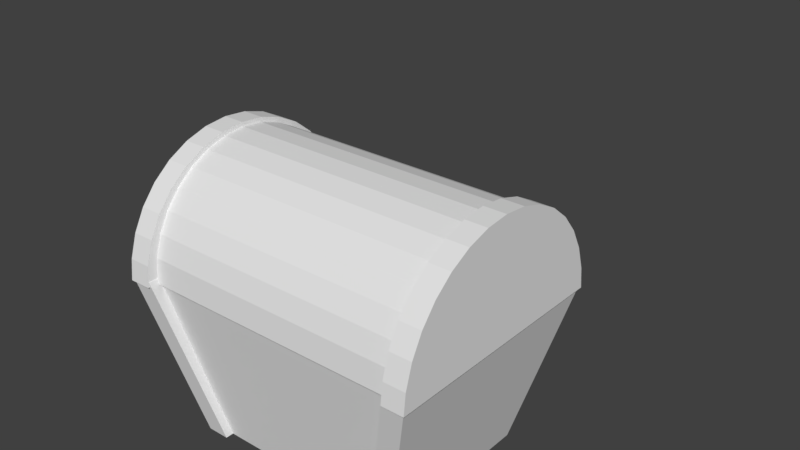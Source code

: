 # Source: chest.blend  (saved by Blender 2.79.0; exported with 4.5.12 LTS)
import bpy
from mathutils import Matrix  # noqa: F401  (used for matrix-valued properties, if any)

bpy.ops.wm.read_factory_settings(use_empty=True)
scene = bpy.context.scene
scene.name = 'Scene'

# ---- collections
col_collection_1 = bpy.data.collections.new('Collection 1'); scene.collection.children.link(col_collection_1)

# ---- materials (node trees are filled in below, after node groups)
mat_wood = bpy.data.materials.new('wood')
mat_wood.alpha_threshold = 0.0
mat_wood.diffuse_color = (0.1626, 0.005314, 0.007305, 1.0)
mat_wood.roughness = 0.5
mat_gold = bpy.data.materials.new('gold')
mat_gold.alpha_threshold = 0.0
mat_gold.diffuse_color = (0.8, 0.7479, 0.0, 1.0)
mat_gold.roughness = 0.5

# ---- material node trees
mat_wood.use_nodes = True; mat_wood.node_tree.nodes.clear()
_N = mat_wood.node_tree.nodes; _L = mat_wood.node_tree.links
n0 = _N.new('ShaderNodeOutputMaterial'); n0.name = 'Material Output'; n0.location = (300, 300)
n1 = _N.new('ShaderNodeBsdfDiffuse'); n1.name = 'Diffuse BSDF'; n1.location = (10, 300)
_L.new(n1.outputs[0], n0.inputs[0])
n0.is_active_output = True
mat_gold.use_nodes = True; mat_gold.node_tree.nodes.clear()
_N = mat_gold.node_tree.nodes; _L = mat_gold.node_tree.links
n0 = _N.new('ShaderNodeOutputMaterial'); n0.name = 'Material Output'; n0.location = (300, 300)
n1 = _N.new('ShaderNodeBsdfDiffuse'); n1.name = 'Diffuse BSDF'; n1.location = (10, 300)
_L.new(n1.outputs[0], n0.inputs[0])
n0.is_active_output = True

# ---- world
world_world = bpy.data.worlds.new('World'); scene.world = world_world
world_world.color = (0.05088, 0.05088, 0.05088)
world_world.use_sun_shadow = False
world_world.sun_shadow_jitter_overblur = 0.0
world_world.cycles.sampling_method = 'MANUAL'

# ---- meshes
me_cube = bpy.data.meshes.new('Cube')
me_cube.from_pydata([(-1.0, -0.7, 0.0), (-1.247, -0.8271, 1.5), (-1.0, 0.7, 0.0), (-1.247, 0.8271, 1.5), (1.0, -0.7, 0.0), (1.247, -0.8271, 1.5), (1.0, 0.7, 0.0), (1.247, 0.8271, 1.5), (-1.4, -0.98, 1.5), (-1.4, 0.98, 1.5), (1.4, 0.98, 1.5), (1.4, -0.98, 1.5), (-0.9331, -0.6188, 0.2088), (-0.9331, 0.6188, 0.2088), (0.9331, -0.6188, 0.2088), (0.9331, 0.6188, 0.2088), (-0.8, 0.7, 0.0), (-1.2, 0.98, 1.5), (-0.8, -0.7, 0.0), (-1.2, -0.98, 1.5), (-1.047, 0.8271, 1.5), (-1.047, -0.8271, 1.5), (-0.7331, 0.6188, 0.2088), (-0.7331, -0.6188, 0.2088), (1.2, 0.98, 1.5), (0.8, -0.7, 0.0), (1.047, 0.8271, 1.5), (0.7331, 0.6188, 0.2088), (0.8, 0.7, 0.0), (1.2, -0.98, 1.5), (1.047, -0.8271, 1.5), (0.7331, -0.6188, 0.2088), (-1.0, -0.7741, 0.0), (-1.4, -1.084, 1.5), (-1.4, 1.084, 1.5), (-1.0, 0.7741, 0.0), (-0.8, 0.7741, 0.0), (1.2, 1.084, 1.5), (1.4, 1.084, 1.5), (1.0, 0.7741, 0.0), (1.4, -1.084, 1.5), (1.0, -0.7741, 0.0), (0.8, -0.7741, 0.0), (-1.2, -1.084, 1.5), (-1.2, 1.084, 1.5), (-0.8, -0.7741, 0.0), (0.8, 0.7741, 0.0), (1.2, -1.084, 1.5), (-1.242, -0.8046, 1.195), (1.229, -0.8006, 1.198), (-1.239, 0.8039, 1.196), (1.239, 0.8039, 1.204), (0.01321, -0.8015, 1.218), (1.884e-05, 0.804, 1.201), (-1.215, -0.01276, 1.192), (0.6228, -0.7985, 1.215), (1.229, 0.003386, 1.202), (-0.6193, 0.8039, 1.141), (-0.6148, -0.7984, 1.216), (0.6193, 0.8039, 1.271), (-0.01414, 0.02563, 1.241), (-0.6235, 0.0009554, 1.139), (0.6248, 0.00817, 1.293), (-1.231, -0.408, 1.194), (0.9159, -0.7985, 1.199), (1.239, 0.402, 1.221), (-0.9288, 0.8039, 1.162), (-0.3033, -0.7995, 1.215), (0.3096, 0.8039, 1.245), (-0.0142, 0.4142, 1.216), (-1.225, 0.396, 1.182), (0.3286, -0.8003, 1.226), (1.219, -0.395, 1.196), (-0.3099, 0.8039, 1.162), (-0.9299, -0.8015, 1.204), (0.9289, 0.8039, 1.245), (0.01704, -0.3842, 1.254), (-0.6238, 0.3989, 1.076), (-0.6147, -0.3947, 1.219), (-0.8994, -0.01368, 1.162), (-0.3452, 0.0209, 1.172), (0.6195, 0.4024, 1.337), (0.6271, -0.3899, 1.233), (0.327, 0.01725, 1.298), (0.9161, 0.005385, 1.244), (0.9078, -0.391, 1.203), (0.3454, -0.3872, 1.265), (0.3103, 0.4082, 1.307), (-0.3176, -0.3837, 1.231), (-0.9106, -0.4055, 1.21), (-0.9105, 0.3929, 1.121), (-0.3337, 0.4111, 1.119), (0.9289, 0.402, 1.293), (-1.404, 1.002, 1.453), (1.404, 1.002, 1.453), (1.204, -0.7051, 2.188), (1.204, -0.5536, 2.313), (1.204, -0.3807, 2.405), (1.204, -0.1931, 2.462), (1.204, 0.001993, 2.481), (1.204, 0.1971, 2.462), (1.204, 0.3847, 2.405), (1.204, 0.5576, 2.313), (1.204, 0.7091, 2.188), (1.204, 0.8335, 2.037), (1.204, 0.9259, 1.864), (1.204, 0.9828, 1.676), (1.204, 1.002, 1.453), (-1.204, 0.9828, 1.676), (-1.204, 0.9259, 1.864), (-1.204, 0.8335, 2.037), (-1.204, 0.7091, 2.188), (-1.204, 0.5576, 2.313), (-1.204, 0.3847, 2.405), (-1.204, 0.1971, 2.462), (-1.204, 0.001993, 2.481), (-1.204, -0.1931, 2.462), (-1.204, -0.3807, 2.405), (-1.204, -0.5536, 2.313), (-1.204, -0.7051, 2.188), (-1.204, -0.8295, 2.037), (-1.204, -0.9219, 1.864), (-1.204, -0.9788, 1.676), (-1.204, -0.998, 1.453), (-1.204, 1.002, 1.453), (-1.404, -0.998, 1.453), (1.404, -0.998, 1.453), (-1.404, -0.9788, 1.676), (1.404, -0.9788, 1.676), (-1.404, -0.9219, 1.864), (1.404, -0.9219, 1.864), (-1.404, -0.8295, 2.037), (1.404, -0.8295, 2.037), (-1.404, -0.7051, 2.188), (1.404, -0.7051, 2.188), (-1.404, -0.5536, 2.313), (1.404, -0.5536, 2.313), (-1.404, -0.3807, 2.405), (1.404, -0.3807, 2.405), (-1.404, -0.1931, 2.462), (1.404, -0.1931, 2.462), (-1.404, 0.001993, 2.481), (1.404, 0.001993, 2.481), (-1.404, 0.1971, 2.462), (1.404, 0.1971, 2.462), (-1.404, 0.3847, 2.405), (1.404, 0.3847, 2.405), (-1.404, 0.5576, 2.313), (1.404, 0.5576, 2.313), (-1.404, 0.7091, 2.188), (1.404, 0.7091, 2.188), (-1.404, 0.8335, 2.037), (1.404, 0.8335, 2.037), (-1.404, 0.9259, 1.864), (1.404, 0.9259, 1.864), (-1.404, 0.9828, 1.676), (1.404, 0.9828, 1.676), (1.204, -0.8295, 2.037), (1.204, -0.9219, 1.864), (1.204, -0.9788, 1.676), (1.204, -0.998, 1.453), (1.404, -0.6062, 2.335), (1.204, -0.6062, 2.335), (1.404, 0.001993, 2.519), (1.204, 0.001993, 2.519), (1.204, 1.097, 1.453), (1.404, 1.097, 1.453), (1.404, -0.4169, 2.436), (1.204, -0.4169, 2.436), (1.404, -0.2116, 2.498), (1.204, -0.2116, 2.498), (1.404, 0.2156, 2.498), (1.204, 0.2156, 2.498), (1.404, 0.4209, 2.436), (1.204, 0.4209, 2.436), (1.404, 0.6102, 2.335), (1.204, 0.6102, 2.335), (1.404, 0.7761, 2.199), (1.204, 0.7761, 2.199), (1.404, 0.9122, 2.033), (1.204, 0.9122, 2.033), (1.404, 1.013, 1.844), (1.204, 1.013, 1.844), (1.404, 1.076, 1.638), (1.204, 1.076, 1.638), (-1.204, -1.093, 1.453), (-1.204, -1.072, 1.638), (-1.204, -1.009, 1.844), (-1.204, -0.9083, 2.033), (-1.204, -0.7721, 2.199), (-1.204, -0.6062, 2.335), (-1.204, -0.4169, 2.436), (-1.204, -0.2116, 2.498), (-1.204, 0.001993, 2.519), (-1.204, 0.2156, 2.498), (-1.204, 0.4209, 2.436), (-1.204, 0.6102, 2.335), (-1.204, 0.7761, 2.199), (-1.204, 0.9122, 2.033), (-1.204, 1.013, 1.844), (-1.204, 1.076, 1.638), (-1.204, 1.097, 1.453), (-1.404, 1.097, 1.453), (-1.404, -1.093, 1.453), (-1.404, -1.072, 1.638), (1.404, -1.072, 1.638), (1.404, -1.093, 1.453), (-1.404, -1.009, 1.844), (1.404, -1.009, 1.844), (-1.404, -0.9083, 2.033), (1.404, -0.9083, 2.033), (-1.404, -0.7721, 2.199), (1.404, -0.7721, 2.199), (-1.404, -0.6062, 2.335), (-1.404, -0.4169, 2.436), (-1.404, -0.2116, 2.498), (-1.404, 0.001993, 2.519), (-1.404, 0.2156, 2.498), (-1.404, 0.4209, 2.436), (-1.404, 0.6102, 2.335), (-1.404, 0.7761, 2.199), (-1.404, 0.9122, 2.033), (-1.404, 1.013, 1.844), (-1.404, 1.076, 1.638), (1.204, -0.7721, 2.199), (1.204, -0.9083, 2.033), (1.204, -1.009, 1.844), (1.204, -1.072, 1.638), (1.204, -1.093, 1.453), (1.292, 0.7643, 1.896), (-1.292, -0.8862, 1.453), (-1.292, 0.8902, 1.453), (1.292, -0.8862, 1.453), (1.292, 0.8902, 1.453), (-1.292, 0.7643, 1.896), (-1.292, -0.7866, 1.885), (1.292, -0.7866, 1.885), (-1.292, -0.03303, 2.426), (-1.292, -0.4993, 2.226), (-1.292, -0.2838, 2.367), (1.292, -0.4993, 2.226), (1.292, -0.03303, 2.426), (1.292, -0.2838, 2.367), (-1.292, 0.5032, 2.226), (-1.292, 0.03702, 2.426), (-1.292, 0.2878, 2.367), (1.292, 0.03702, 2.426), (1.292, 0.5032, 2.226), (1.292, 0.2878, 2.367)], [], [(0, 8, 9, 2), (2, 9, 34, 35), (6, 10, 11, 4), (25, 4, 41, 42), (28, 6, 4, 25), (5, 7, 15, 14), (1, 3, 9, 8), (26, 7, 10, 24), (7, 5, 11, 10), (21, 1, 8, 19), (22, 13, 12, 23), (3, 1, 12, 13), (30, 5, 14, 31), (20, 3, 13, 22), (26, 20, 22, 27), (1, 21, 23, 12), (27, 22, 23, 31), (30, 21, 19, 29), (3, 20, 17, 9), (2, 16, 18, 0), (25, 29, 19, 18), (4, 11, 40, 41), (8, 0, 32, 33), (5, 30, 29, 11), (15, 27, 31, 14), (7, 26, 27, 15), (21, 30, 31, 23), (20, 26, 24, 17), (16, 28, 25, 18), (16, 17, 24, 28), (46, 37, 38, 39), (45, 43, 33, 32), (35, 34, 44, 36), (41, 40, 47, 42), (19, 8, 33, 43), (6, 28, 46, 39), (16, 2, 35, 36), (11, 29, 47, 40), (24, 10, 38, 37), (18, 19, 43, 45), (10, 6, 39, 38), (17, 16, 36, 44), (9, 17, 44, 34), (28, 24, 37, 46), (29, 25, 42, 47), (0, 18, 45, 32), (92, 65, 51, 75), (91, 69, 53, 73), (90, 77, 57, 66), (89, 78, 61, 79), (88, 76, 60, 80), (87, 81, 59, 68), (86, 82, 62, 83), (85, 72, 56, 84), (82, 85, 84, 62), (55, 64, 85, 82), (64, 49, 72, 85), (76, 86, 83, 60), (52, 71, 86, 76), (71, 55, 82, 86), (69, 87, 68, 53), (60, 83, 87, 69), (83, 62, 81, 87), (78, 88, 80, 61), (58, 67, 88, 78), (67, 52, 76, 88), (63, 89, 79, 54), (48, 74, 89, 63), (74, 58, 78, 89), (70, 90, 66, 50), (54, 79, 90, 70), (79, 61, 77, 90), (77, 91, 73, 57), (61, 80, 91, 77), (80, 60, 69, 91), (81, 92, 75, 59), (62, 84, 92, 81), (84, 56, 65, 92), (126, 128, 205, 206), (145, 143, 217, 218), (106, 105, 182, 184), (113, 112, 196, 195), (127, 125, 203, 204), (107, 106, 184, 165), (114, 113, 195, 194), (125, 123, 185, 203), (142, 144, 171, 163), (160, 126, 206, 228), (115, 114, 194, 193), (143, 141, 216, 217), (116, 115, 193, 192), (117, 116, 192, 191), (93, 125, 127, 129, 131, 133, 135, 137, 139, 141, 143, 145, 147, 149, 151, 153, 155), (126, 94, 156, 154, 152, 150, 148, 146, 144, 142, 140, 138, 136, 134, 132, 130, 128), (124, 93, 202, 201), (140, 142, 163, 169), (118, 117, 191, 190), (141, 139, 215, 216), (119, 118, 190, 189), (156, 94, 166, 183), (120, 119, 189, 188), (138, 140, 169, 167), (93, 155, 223, 202), (121, 120, 188, 187), (139, 137, 214, 215), (122, 121, 187, 186), (154, 156, 183, 181), (123, 122, 186, 185), (136, 138, 167, 161), (155, 153, 222, 223), (137, 135, 213, 214), (159, 160, 228, 227), (108, 106, 107, 124), (109, 105, 106, 108), (110, 104, 105, 109), (111, 103, 104, 110), (112, 102, 103, 111), (113, 101, 102, 112), (114, 100, 101, 113), (115, 99, 100, 114), (116, 98, 99, 115), (117, 97, 98, 116), (118, 96, 97, 117), (119, 95, 96, 118), (120, 157, 95, 119), (121, 158, 157, 120), (122, 159, 158, 121), (123, 160, 159, 122), (207, 187, 188, 209), (209, 188, 189, 211), (211, 189, 190, 213), (213, 190, 191, 214), (214, 191, 192, 215), (215, 192, 193, 216), (216, 193, 194, 217), (217, 194, 195, 218), (218, 195, 196, 219), (219, 196, 197, 220), (220, 197, 198, 221), (221, 198, 199, 222), (222, 199, 200, 223), (223, 200, 201, 202), (228, 206, 205, 227), (227, 205, 208, 226), (226, 208, 210, 225), (225, 210, 212, 224), (224, 212, 161, 162), (162, 161, 167, 168), (168, 167, 169, 170), (170, 169, 163, 164), (164, 163, 171, 172), (172, 171, 173, 174), (174, 173, 175, 176), (176, 175, 177, 178), (178, 177, 179, 180), (180, 179, 181, 182), (182, 181, 183, 184), (184, 183, 166, 165), (204, 186, 187, 207), (203, 185, 186, 204), (112, 111, 197, 196), (105, 104, 180, 182), (144, 146, 173, 171), (111, 110, 198, 197), (104, 103, 178, 180), (129, 127, 204, 207), (110, 109, 199, 198), (103, 102, 176, 178), (147, 145, 218, 219), (128, 130, 208, 205), (109, 108, 200, 199), (102, 101, 174, 176), (146, 148, 175, 173), (108, 124, 201, 200), (94, 107, 165, 166), (101, 100, 172, 174), (131, 129, 207, 209), (100, 99, 164, 172), (149, 147, 219, 220), (130, 132, 210, 208), (99, 98, 170, 164), (148, 150, 177, 175), (98, 97, 168, 170), (133, 131, 209, 211), (97, 96, 162, 168), (151, 149, 220, 221), (132, 134, 212, 210), (96, 95, 224, 162), (150, 152, 179, 177), (95, 157, 225, 224), (135, 133, 211, 213), (157, 158, 226, 225), (153, 151, 221, 222), (134, 136, 161, 212), (158, 159, 227, 226), (152, 154, 181, 179), (233, 232, 236, 240, 242, 241, 246, 248, 247, 229), (231, 230, 125, 93), (232, 233, 94, 126), (230, 232, 126, 125), (233, 231, 93, 94), (230, 231, 234, 243, 245, 244, 237, 239, 238, 235), (244, 246, 241, 237), (234, 229, 247, 243), (232, 230, 235, 236), (237, 241, 242, 239), (239, 242, 240, 238), (243, 247, 248, 245), (245, 248, 246, 244), (236, 235, 238, 240), (231, 233, 229, 234)])
me_cube.polygons.foreach_set('material_index', [0, 1, 0, 1, 0, 0, 0, 0, 0, 0, 0, 0, 0, 0, 0, 0, 0, 0, 0, 0, 0, 1, 1, 0, 0, 0, 0, 0, 0, 0, 1, 1, 1, 1, 1, 1, 1, 1, 1, 1, 1, 1, 1, 1, 1, 1, 1, 1, 1, 1, 1, 1, 1, 1, 1, 1, 1, 1, 1, 1, 1, 1, 1, 1, 1, 1, 1, 1, 1, 1, 1, 1, 1, 1, 1, 1, 1, 1, 1, 1, 1, 1, 1, 1, 1, 1, 1, 1, 1, 1, 1, 1, 0, 0, 1, 1, 1, 1, 1, 1, 1, 1, 1, 1, 1, 1, 1, 1, 1, 1, 1, 1, 0, 0, 0, 0, 0, 0, 0, 0, 0, 0, 0, 0, 0, 0, 0, 0, 1, 1, 1, 1, 1, 1, 1, 1, 1, 1, 1, 1, 1, 1, 1, 1, 1, 1, 1, 1, 1, 1, 1, 1, 1, 1, 1, 1, 1, 1, 1, 1, 1, 1, 1, 1, 1, 1, 1, 1, 1, 1, 1, 1, 1, 1, 1, 1, 1, 1, 1, 1, 1, 1, 1, 1, 1, 1, 1, 1, 1, 1, 1, 1, 1, 1, 1, 1, 0, 0, 0, 0, 0, 0, 0, 0, 0, 0, 0, 0, 0, 0, 0])
me_cube.materials.append(mat_wood)
me_cube.materials.append(mat_gold)
me_cube.use_remesh_preserve_volume = False
me_cube.use_remesh_preserve_attributes = False
me_cube.use_mirror_vertex_groups = False
me_cube.update()
arm_armature = bpy.data.armatures.new('Armature')  # bones are not reproduced

# ---- objects
ob_armature = bpy.data.objects.new('Armature', arm_armature)
ob_cube = bpy.data.objects.new('Cube', me_cube)

# ---- transforms, parenting, visibility, modifiers, constraints
ob_armature.location = (0.0, 0.0, 0.0)
ob_armature.lineart.crease_threshold = 0.0
ob_cube.parent = ob_armature
ob_cube.location = (0.0, 0.0, 0.0)
ob_cube.lineart.crease_threshold = 0.0
_vg = ob_cube.vertex_groups.new(name='Bone')
for _i, _w in zip([0, 1, 2, 3, 4, 5, 6, 7, 8, 9, 10, 11, 12, 13, 14, 15, 16, 17, 18, 19, 20, 21, 22, 23, 24, 25, 26, 27, 28, 29, 30, 31, 32, 33, 34, 35, 36, 37, 38, 39, 40, 41, 42, 43, 44, 45, 46, 47, 48, 49, 50, 51, 52, 53, 54, 55, 56, 57, 58, 59, 60, 61, 62, 63, 64, 65, 66, 67, 68, 69, 70, 71, 72, 73, 74, 75, 76, 77, 78, 79, 80, 81, 82, 83, 84, 85, 86, 87, 88, 89, 90, 91, 92, 93, 94, 95, 96, 97, 98, 99, 100, 101, 102, 103, 104, 105, 106, 107, 108, 109, 110, 111, 112, 113, 114, 115, 116, 117, 118, 119, 120, 121, 122, 123, 124, 125, 126, 127, 128, 129, 130, 131, 132, 133, 134, 135, 136, 137, 138, 139, 140, 141, 142, 143, 144, 145, 146, 147, 148, 149, 150, 151, 152, 153, 154, 155, 156, 157, 158, 159, 160, 161, 162, 163, 164, 165, 166, 167, 168, 169, 170, 171, 172, 173, 174, 175, 176, 177, 178, 179, 180, 181, 182, 183, 184, 185, 186, 187, 188, 189, 190, 191, 192, 193, 194, 195, 196, 197, 198, 199, 200, 201, 202, 203, 204, 205, 206, 207, 208, 209, 210, 211, 212, 213, 214, 215, 216, 217, 218, 219, 220, 221, 222, 223, 224, 225, 226, 227, 228, 229, 230, 231, 232, 233, 234, 235, 236, 237, 238, 239, 240, 241, 242, 243, 244, 245, 246, 247, 248], [1.0, 1.0, 1.0, 1.0, 1.0, 1.0, 1.0, 1.0, 1.0, 1.0, 1.0, 1.0, 1.0, 1.0, 1.0, 1.0, 1.0, 1.0, 1.0, 1.0, 1.0, 1.0, 1.0, 1.0, 1.0, 1.0, 1.0, 1.0, 1.0, 1.0, 1.0, 1.0, 1.0, 1.0, 1.0, 1.0, 1.0, 1.0, 1.0, 1.0, 1.0, 1.0, 1.0, 1.0, 1.0, 1.0, 1.0, 1.0, 1.0, 1.0, 1.0, 1.0, 1.0, 1.0, 1.0, 1.0, 1.0, 1.0, 1.0, 1.0, 1.0, 1.0, 1.0, 1.0, 1.0, 1.0, 1.0, 1.0, 1.0, 1.0, 1.0, 1.0, 1.0, 1.0, 1.0, 1.0, 1.0, 1.0, 1.0, 1.0, 1.0, 1.0, 1.0, 1.0, 1.0, 1.0, 1.0, 1.0, 1.0, 1.0, 1.0, 1.0, 1.0, 0.0, 0.0, 0.0, 0.0, 0.0, 0.0, 0.0, 0.0, 0.0, 0.0, 0.0, 0.0, 0.0, 0.0, 0.0, 0.0, 0.0, 0.0, 0.0, 0.0, 0.0, 0.0, 0.0, 0.0, 0.0, 0.0, 0.0, 0.0, 0.0, 0.0, 0.0, 0.0, 0.0, 0.0, 0.0, 0.0, 0.0, 0.0, 0.0, 0.0, 0.0, 0.0, 0.0, 0.0, 0.0, 0.0, 0.0, 0.0, 0.0, 0.0, 0.0, 0.0, 0.0, 0.0, 0.0, 0.0, 0.0, 0.0, 0.0, 0.0, 0.0, 0.0, 0.0, 0.0, 0.0, 0.0, 0.0, 0.0, 0.0, 0.0, 0.0, 0.0, 0.0, 0.0, 0.0, 0.0, 0.0, 0.0, 0.0, 0.0, 0.0, 0.0, 0.0, 0.0, 0.0, 0.0, 0.0, 0.0, 0.0, 0.0, 0.0, 0.0, 0.0, 0.0, 0.0, 0.0, 0.0, 0.0, 0.0, 0.0, 0.0, 0.0, 0.0, 0.0, 0.0, 0.0, 0.0, 0.0, 0.0, 0.0, 0.0, 0.0, 0.0, 0.0, 0.0, 0.0, 0.0, 0.0, 0.0, 0.0, 0.0, 0.0, 0.0, 0.0, 0.0, 0.0, 0.0, 0.0, 0.0, 0.0, 0.0, 0.0, 0.0, 0.0, 0.0, 0.0, 0.0, 0.0, 0.0, 0.0, 0.0, 0.0, 0.0, 0.0, 0.0, 0.0, 0.0, 0.0, 0.0, 0.0, 0.0, 0.0, 0.0, 0.0, 0.0, 0.0]): _vg.add([_i], _w, 'REPLACE')
_vg = ob_cube.vertex_groups.new(name='Bone.001')
for _i, _w in zip([0, 1, 2, 3, 4, 5, 6, 7, 8, 9, 10, 11, 12, 13, 14, 15, 16, 17, 18, 19, 20, 21, 22, 23, 24, 25, 26, 27, 28, 29, 30, 31, 32, 33, 34, 35, 36, 37, 38, 39, 40, 41, 42, 43, 44, 45, 46, 47, 48, 49, 50, 51, 52, 53, 54, 55, 56, 57, 58, 59, 60, 61, 62, 63, 64, 65, 66, 67, 68, 69, 70, 71, 72, 73, 74, 75, 76, 77, 78, 79, 80, 81, 82, 83, 84, 85, 86, 87, 88, 89, 90, 91, 92, 93, 94, 95, 96, 97, 98, 99, 100, 101, 102, 103, 104, 105, 106, 107, 108, 109, 110, 111, 112, 113, 114, 115, 116, 117, 118, 119, 120, 121, 122, 123, 124, 125, 126, 127, 128, 129, 130, 131, 132, 133, 134, 135, 136, 137, 138, 139, 140, 141, 142, 143, 144, 145, 146, 147, 148, 149, 150, 151, 152, 153, 154, 155, 156, 157, 158, 159, 160, 161, 162, 163, 164, 165, 166, 167, 168, 169, 170, 171, 172, 173, 174, 175, 176, 177, 178, 179, 180, 181, 182, 183, 184, 185, 186, 187, 188, 189, 190, 191, 192, 193, 194, 195, 196, 197, 198, 199, 200, 201, 202, 203, 204, 205, 206, 207, 208, 209, 210, 211, 212, 213, 214, 215, 216, 217, 218, 219, 220, 221, 222, 223, 224, 225, 226, 227, 228, 229, 230, 231, 232, 233, 234, 235, 236, 237, 238, 239, 240, 241, 242, 243, 244, 245, 246, 247, 248], [0.0, 0.0, 0.0, 0.0, 0.0, 0.0, 0.0, 0.0, 0.0, 0.0, 0.0, 0.0, 0.0, 0.0, 0.0, 0.0, 0.0, 0.0, 0.0, 0.0, 0.0, 0.0, 0.0, 0.0, 0.0, 0.0, 0.0, 0.0, 0.0, 0.0, 0.0, 0.0, 0.0, 0.0, 0.0, 0.0, 0.0, 0.0, 0.0, 0.0, 0.0, 0.0, 0.0, 0.0, 0.0, 0.0, 0.0, 0.0, 0.0, 0.0, 0.0, 0.0, 0.0, 0.0, 0.0, 0.0, 0.0, 0.0, 0.0, 0.0, 0.0, 0.0, 0.0, 0.0, 0.0, 0.0, 0.0, 0.0, 0.0, 0.0, 0.0, 0.0, 0.0, 0.0, 0.0, 0.0, 0.0, 0.0, 0.0, 0.0, 0.0, 0.0, 0.0, 0.0, 0.0, 0.0, 0.0, 0.0, 0.0, 0.0, 0.0, 0.0, 0.0, 1.0, 1.0, 1.0, 1.0, 1.0, 1.0, 1.0, 1.0, 1.0, 1.0, 1.0, 1.0, 1.0, 1.0, 1.0, 1.0, 1.0, 1.0, 1.0, 1.0, 1.0, 1.0, 1.0, 1.0, 1.0, 1.0, 1.0, 1.0, 1.0, 1.0, 1.0, 1.0, 1.0, 1.0, 1.0, 1.0, 1.0, 1.0, 1.0, 1.0, 1.0, 1.0, 1.0, 1.0, 1.0, 1.0, 1.0, 1.0, 1.0, 1.0, 1.0, 1.0, 1.0, 1.0, 1.0, 1.0, 1.0, 1.0, 1.0, 1.0, 1.0, 1.0, 1.0, 1.0, 1.0, 1.0, 1.0, 1.0, 1.0, 1.0, 1.0, 1.0, 1.0, 1.0, 1.0, 1.0, 1.0, 1.0, 1.0, 1.0, 1.0, 1.0, 1.0, 1.0, 1.0, 1.0, 1.0, 1.0, 1.0, 1.0, 1.0, 1.0, 1.0, 1.0, 1.0, 1.0, 1.0, 1.0, 1.0, 1.0, 1.0, 1.0, 1.0, 1.0, 1.0, 1.0, 1.0, 1.0, 1.0, 1.0, 1.0, 1.0, 1.0, 1.0, 1.0, 1.0, 1.0, 1.0, 1.0, 1.0, 1.0, 1.0, 1.0, 1.0, 1.0, 1.0, 1.0, 1.0, 1.0, 1.0, 1.0, 1.0, 1.0, 1.0, 1.0, 1.0, 1.0, 1.0, 1.0, 1.0, 1.0, 1.0, 1.0, 1.0, 1.0, 1.0, 1.0, 1.0, 1.0, 1.0, 1.0, 1.0, 1.0, 1.0, 1.0, 1.0]): _vg.add([_i], _w, 'REPLACE')
_m = ob_cube.modifiers.new('Armature', 'ARMATURE')
_m.object = ob_armature

# ---- collection membership
col_collection_1.objects.link(ob_armature)
col_collection_1.objects.link(ob_cube)

# ---- scene / render settings (as saved in the file)
scene.frame_start = 1; scene.frame_end = 120; scene.frame_set(20)
scene.render.engine = 'CYCLES'
scene.render.resolution_percentage = 50
scene.render.fps = 60
scene.render.dither_intensity = 0.0
scene.cycles.use_denoising = False
scene.cycles.samples = 128
scene.cycles.sampling_pattern = 'TABULATED_SOBOL'
scene.cycles.use_adaptive_sampling = False
scene.cycles.use_light_tree = False
scene.cycles.blur_glossy = 0.0
scene.cycles.sample_clamp_indirect = 0.0
scene.view_settings.view_transform = 'Standard'
bpy.context.view_layer.update()

# ---- added for rendering (the .blend has no active camera and no usable light): camera, sun
cam_auto = bpy.data.cameras.new('AutoCamera')
cam_auto.lens = 50.0
cam_auto.sensor_width = 36.0
cam_auto.clip_end = 1000.0
ob_auto_camera = bpy.data.objects.new('AutoCamera', cam_auto)
scene.collection.objects.link(ob_auto_camera)
ob_auto_camera.location = (5.15092, -5.6261, 5.87893)
ob_auto_camera.rotation_euler = (1.09748, -7.21219e-08, 0.694738)
scene.camera = ob_auto_camera
light_auto_sun = bpy.data.lights.new('AutoSun', 'SUN')
light_auto_sun.energy = 3.0
light_auto_sun.angle = 0.0523599
ob_auto_sun = bpy.data.objects.new('AutoSun', light_auto_sun)
scene.collection.objects.link(ob_auto_sun)
ob_auto_sun.rotation_euler = (0.872665, 0.174533, 0.523599)
bpy.context.view_layer.update()
